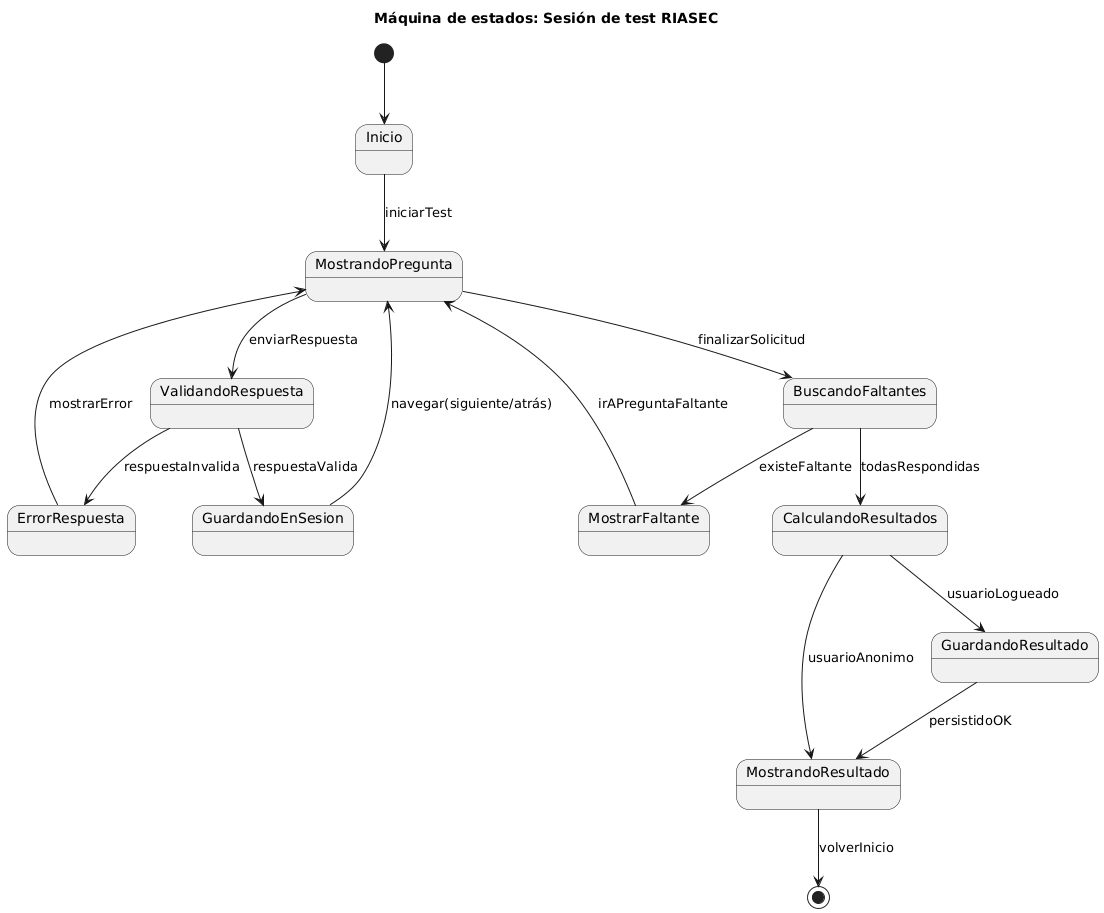

The diagram above was rendered by PlantUML. Its source (embedded in the PNG):
@startuml
title Máquina de estados: Sesión de test RIASEC

[*] --> Inicio

Inicio --> MostrandoPregunta : iniciarTest
MostrandoPregunta --> ValidandoRespuesta : enviarRespuesta
ValidandoRespuesta --> ErrorRespuesta : respuestaInvalida
ValidandoRespuesta --> GuardandoEnSesion : respuestaValida

ErrorRespuesta --> MostrandoPregunta : mostrarError

GuardandoEnSesion --> MostrandoPregunta : navegar(siguiente/atrás)
MostrandoPregunta --> BuscandoFaltantes : finalizarSolicitud
BuscandoFaltantes --> MostrarFaltante : existeFaltante
BuscandoFaltantes --> CalculandoResultados : todasRespondidas

MostrarFaltante --> MostrandoPregunta : irAPreguntaFaltante

CalculandoResultados --> GuardandoResultado : usuarioLogueado
CalculandoResultados --> MostrandoResultado : usuarioAnonimo

GuardandoResultado --> MostrandoResultado : persistidoOK
MostrandoResultado --> [*] : volverInicio
@enduml